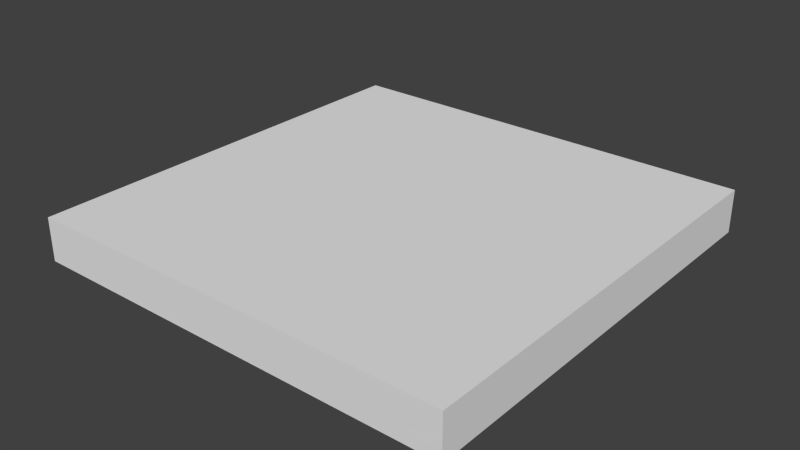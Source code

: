 # Source: Floor_2x2x0.2.blend  (saved by Blender 2.78.0; exported with 4.5.12 LTS)
import bpy
from mathutils import Matrix  # noqa: F401  (used for matrix-valued properties, if any)

bpy.ops.wm.read_factory_settings(use_empty=True)
scene = bpy.context.scene
scene.name = 'Scene'

# ---- collections
col_collection_1 = bpy.data.collections.new('Collection 1'); scene.collection.children.link(col_collection_1)

# ---- world
world_world = bpy.data.worlds.new('World'); scene.world = world_world
world_world.color = (0.05088, 0.05088, 0.05088)
world_world.use_sun_shadow = False
world_world.sun_shadow_jitter_overblur = 0.0
world_world.cycles.sampling_method = 'NONE'
world_world.cycles.sample_map_resolution = 256

# ---- meshes
me_lod_a_floor_2x2x0_2 = bpy.data.meshes.new('LOD_A_Floor 2x2x0.2')
me_lod_a_floor_2x2x0_2.from_pydata([(0.0, 0.0, 0.0), (2.0, 0.0, 0.0), (2.0, 2.0, 0.0), (0.0, 2.0, 0.0), (0.0, 0.0, -0.2), (2.0, 0.0, -0.2), (2.0, 2.0, -0.2), (0.0, 2.0, -0.2)], [], [(0, 1, 2, 3), (4, 7, 6, 5), (3, 2, 6, 7), (1, 0, 4, 5), (2, 1, 5, 6), (0, 3, 7, 4)])
me_lod_a_floor_2x2x0_2.use_remesh_preserve_volume = False
me_lod_a_floor_2x2x0_2.use_remesh_preserve_attributes = False
me_lod_a_floor_2x2x0_2.use_mirror_vertex_groups = False
me_lod_a_floor_2x2x0_2.update()

# ---- objects
ob_lod_a_floor_2x2x0_2 = bpy.data.objects.new('LOD_A_Floor 2x2x0.2', me_lod_a_floor_2x2x0_2)

# ---- transforms, parenting, visibility, modifiers, constraints
ob_lod_a_floor_2x2x0_2.location = (0.0, 0.0, 0.0)
ob_lod_a_floor_2x2x0_2.lineart.crease_threshold = 0.0

# ---- collection membership
col_collection_1.objects.link(ob_lod_a_floor_2x2x0_2)

# ---- scene / render settings (as saved in the file)
scene.frame_start = 1; scene.frame_end = 250; scene.frame_set(1)
scene.render.engine = 'CYCLES'
scene.render.resolution_percentage = 50
scene.render.dither_intensity = 0.0
scene.cycles.use_denoising = False
scene.cycles.samples = 10
scene.cycles.sampling_pattern = 'TABULATED_SOBOL'
scene.cycles.light_sampling_threshold = 0.0
scene.cycles.use_adaptive_sampling = False
scene.cycles.use_light_tree = False
scene.cycles.blur_glossy = 0.0
scene.cycles.pixel_filter_type = 'GAUSSIAN'
scene.cycles.sample_clamp_indirect = 0.0
scene.view_settings.view_transform = 'Standard'
bpy.context.view_layer.update()

# ---- added for rendering (the .blend has no active camera and no usable light): camera, sun
cam_auto = bpy.data.cameras.new('AutoCamera')
cam_auto.lens = 50.0
cam_auto.sensor_width = 36.0
cam_auto.clip_end = 1000.0
ob_auto_camera = bpy.data.objects.new('AutoCamera', cam_auto)
scene.collection.objects.link(ob_auto_camera)
ob_auto_camera.location = (3.62346, -2.14816, 1.99877)
ob_auto_camera.rotation_euler = (1.09748, -7.21219e-08, 0.694738)
scene.camera = ob_auto_camera
light_auto_sun = bpy.data.lights.new('AutoSun', 'SUN')
light_auto_sun.energy = 3.0
light_auto_sun.angle = 0.0523599
ob_auto_sun = bpy.data.objects.new('AutoSun', light_auto_sun)
scene.collection.objects.link(ob_auto_sun)
ob_auto_sun.rotation_euler = (0.872665, 0.174533, 0.523599)
bpy.context.view_layer.update()
